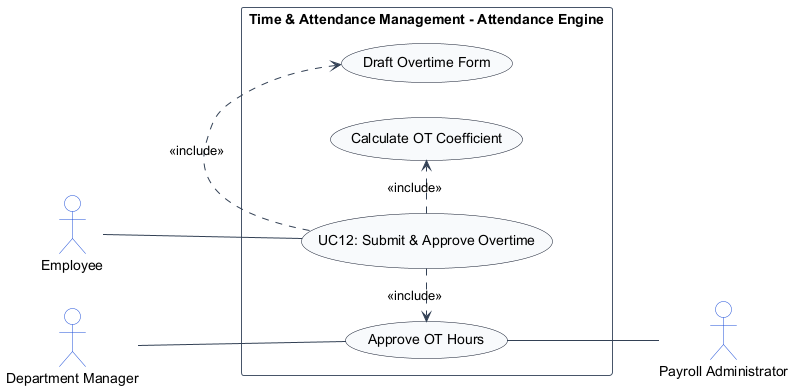

The diagram above was rendered by PlantUML. Its source (embedded in the PNG):
@startuml
left to right direction
skinparam shadowing false
skinparam packageStyle rectangle
skinparam actorStyle stickman

skinparam ArrowColor #334155
skinparam ActorBorderColor #1d4ed8
skinparam ActorBackgroundColor #ffffff
skinparam UsecaseBorderColor #0f172a
skinparam UsecaseBackgroundColor #f8fafc
skinparam RectangleBorderColor #475569
skinparam RectangleBackgroundColor #ffffff

actor "Employee" as Employee
actor "Department Manager" as DepartmentManager
actor "Payroll Administrator" as PayrollAdministrator

rectangle "Time & Attendance Management - Attendance Engine" {
    usecase "UC12: Submit & Approve Overtime" as UC_Main
    usecase "Draft Overtime Form" as UC_DraftOT
    usecase "Calculate OT Coefficient" as UC_CalcCoeff
    usecase "Approve OT Hours" as UC_ApproveOT

    Employee -- UC_Main
    DepartmentManager -- UC_ApproveOT
    UC_Main .> UC_DraftOT : <<include>>
    UC_Main .> UC_CalcCoeff : <<include>>
    UC_Main .> UC_ApproveOT : <<include>>
    UC_ApproveOT -- PayrollAdministrator
}
@enduml